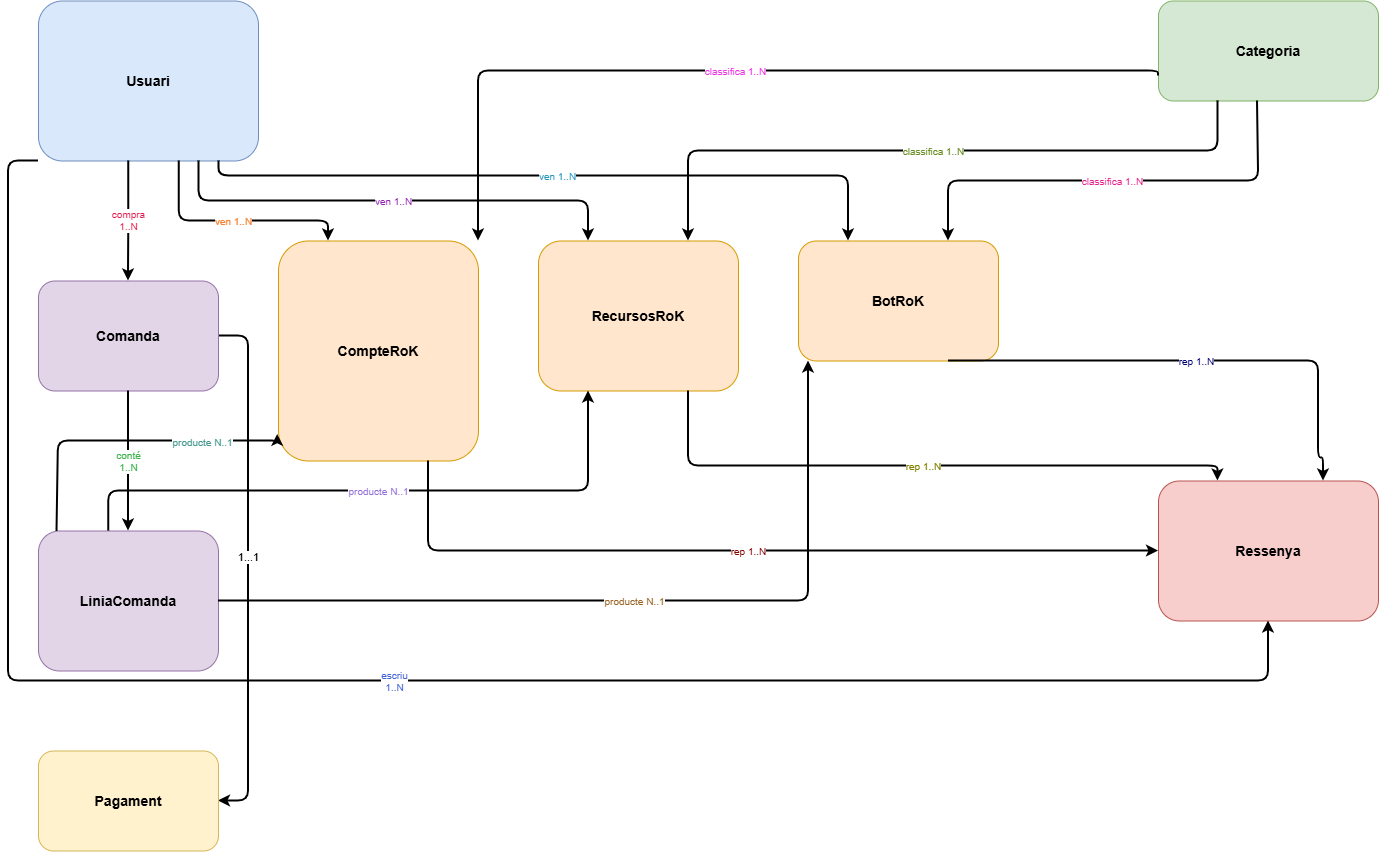

The diagram above was exported from draw.io. Its source (the exported page's mxGraphModel, read from the mxfile embedded in the PNG):
<mxGraphModel dx="1520" dy="1548" grid="1" gridSize="10" guides="1" tooltips="1" connect="1" arrows="1" fold="1" page="1" pageScale="1" pageWidth="1450" pageHeight="800" math="0" shadow="0">
  <root>
    <mxCell id="0" />
    <mxCell id="1" parent="0" />
    <mxCell id="u1" parent="1" style="rounded=1;whiteSpace=wrap;html=1;align=center;verticalAlign=middle;fontSize=14;fillColor=#dae8fc;strokeColor=#6c8ebf;" value="&lt;b&gt;Usuari&lt;/b&gt;" vertex="1">
      <mxGeometry height="160" width="220" x="40" y="40" as="geometry" />
    </mxCell>
    <mxCell id="cat1" parent="1" style="rounded=1;whiteSpace=wrap;html=1;align=center;verticalAlign=middle;fontSize=14;fillColor=#d5e8d4;strokeColor=#82b366;" value="&lt;b&gt;Categoria&lt;/b&gt;" vertex="1">
      <mxGeometry height="100" width="220" x="1160" y="40" as="geometry" />
    </mxCell>
    <mxCell id="r7-3YYvSwwjz2_hH_qig-3" edge="1" parent="1" source="co1" style="edgeStyle=none;html=1;entryX=1;entryY=0.5;entryDx=0;entryDy=0;strokeWidth=2;exitX=1;exitY=0.5;exitDx=0;exitDy=0;" target="r7-3YYvSwwjz2_hH_qig-1">
      <mxGeometry relative="1" as="geometry">
        <Array as="points">
          <mxPoint x="250" y="375" />
          <mxPoint x="250" y="580" />
          <mxPoint x="250" y="740" />
          <mxPoint x="250" y="840" />
        </Array>
      </mxGeometry>
    </mxCell>
    <mxCell id="r7-3YYvSwwjz2_hH_qig-4" connectable="0" parent="r7-3YYvSwwjz2_hH_qig-3" style="edgeLabel;html=1;align=center;verticalAlign=middle;resizable=0;points=[];" value="1...1" vertex="1">
      <mxGeometry relative="1" x="-0.0451" y="-1" as="geometry">
        <mxPoint as="offset" />
      </mxGeometry>
    </mxCell>
    <mxCell id="co1" parent="1" style="rounded=1;whiteSpace=wrap;html=1;align=center;verticalAlign=middle;fontSize=14;fillColor=#e1d5e7;strokeColor=#9673a6;" value="&lt;b&gt;Comanda&lt;/b&gt;" vertex="1">
      <mxGeometry height="110" width="180" x="40" y="320" as="geometry" />
    </mxCell>
    <mxCell id="lc1" parent="1" style="rounded=1;whiteSpace=wrap;html=1;align=center;verticalAlign=middle;fontSize=14;fillColor=#e1d5e7;strokeColor=#9673a6;" value="&lt;b&gt;LiniaComanda&lt;/b&gt;" vertex="1">
      <mxGeometry height="140" width="180" x="40" y="570" as="geometry" />
    </mxCell>
    <mxCell id="cr1" parent="1" style="rounded=1;whiteSpace=wrap;html=1;align=center;verticalAlign=middle;fontSize=14;fillColor=#ffe6cc;strokeColor=#d79b00;" value="&lt;b&gt;CompteRoK&lt;/b&gt;" vertex="1">
      <mxGeometry height="220" width="200" x="280" y="280" as="geometry" />
    </mxCell>
    <mxCell id="rr1" parent="1" style="rounded=1;whiteSpace=wrap;html=1;align=center;verticalAlign=middle;fontSize=14;fillColor=#ffe6cc;strokeColor=#d79b00;" value="&lt;b&gt;RecursosRoK&lt;/b&gt;" vertex="1">
      <mxGeometry height="150" width="200" x="540" y="280" as="geometry" />
    </mxCell>
    <mxCell id="br1" parent="1" style="rounded=1;whiteSpace=wrap;html=1;align=center;verticalAlign=middle;fontSize=14;fillColor=#ffe6cc;strokeColor=#d79b00;" value="&lt;b&gt;BotRoK&lt;/b&gt;" vertex="1">
      <mxGeometry height="120" width="200" x="800" y="280" as="geometry" />
    </mxCell>
    <mxCell id="rs1" parent="1" style="rounded=1;whiteSpace=wrap;html=1;align=center;verticalAlign=middle;fontSize=14;fillColor=#f8cecc;strokeColor=#b85450;" value="&lt;b&gt;Ressenya&lt;/b&gt;" vertex="1">
      <mxGeometry height="140" width="220" x="1160" y="520" as="geometry" />
    </mxCell>
    <mxCell id="e_compra" edge="1" parent="1" source="u1" style="edgeStyle=orthogonalEdgeStyle;html=1;fontSize=10;strokeColor=#000000;fontColor=#e6194b;strokeWidth=2;exitX=0.41;exitY=1;exitDx=0;exitDy=0;entryX=0.5;entryY=0;entryDx=0;entryDy=0;" target="co1" value="compra&#10;1..N">
      <mxGeometry relative="1" as="geometry" />
    </mxCell>
    <mxCell id="e_conte" edge="1" parent="1" source="co1" style="edgeStyle=orthogonalEdgeStyle;html=1;fontSize=10;strokeColor=#000000;fontColor=#3cb44b;strokeWidth=2;exitX=0.5;exitY=1;exitDx=0;exitDy=0;entryX=0.5;entryY=0;entryDx=0;entryDy=0;" target="lc1" value="conté&#10;1..N">
      <mxGeometry relative="1" as="geometry" />
    </mxCell>
    <mxCell id="e_escriu" edge="1" parent="1" source="u1" style="edgeStyle=orthogonalEdgeStyle;html=1;fontSize=10;strokeColor=#000000;fontColor=#4363d8;strokeWidth=2;exitX=0;exitY=1;exitDx=0;exitDy=0;entryX=0.5;entryY=1;entryDx=0;entryDy=0;" target="rs1" value="escriu&#10;1..N">
      <mxGeometry relative="1" as="geometry">
        <Array as="points">
          <mxPoint x="10" y="200" />
          <mxPoint x="10" y="720" />
          <mxPoint x="1270" y="720" />
        </Array>
      </mxGeometry>
    </mxCell>
    <mxCell id="e_ven1" edge="1" parent="1" source="u1" style="edgeStyle=orthogonalEdgeStyle;html=1;fontSize=10;strokeColor=#000000;fontColor=#f58231;strokeWidth=2;exitX=0.64;exitY=1;exitDx=0;exitDy=0;entryX=0.25;entryY=0;entryDx=0;entryDy=0;" target="cr1" value="ven 1..N">
      <mxGeometry relative="1" as="geometry">
        <Array as="points">
          <mxPoint x="180" y="260" />
          <mxPoint x="330" y="260" />
        </Array>
      </mxGeometry>
    </mxCell>
    <mxCell id="e_ven2" edge="1" parent="1" source="u1" style="edgeStyle=orthogonalEdgeStyle;html=1;fontSize=10;strokeColor=#000000;fontColor=#911eb4;strokeWidth=2;exitX=0.73;exitY=1;exitDx=0;exitDy=0;entryX=0.25;entryY=0;entryDx=0;entryDy=0;" target="rr1" value="ven 1..N">
      <mxGeometry relative="1" as="geometry">
        <Array as="points">
          <mxPoint x="200" y="240" />
          <mxPoint x="590" y="240" />
        </Array>
      </mxGeometry>
    </mxCell>
    <mxCell id="e_ven3" edge="1" parent="1" source="u1" style="edgeStyle=orthogonalEdgeStyle;html=1;fontSize=10;strokeColor=#000000;fontColor=#2596be;strokeWidth=2;exitX=0.82;exitY=1;exitDx=0;exitDy=0;entryX=0.25;entryY=0;entryDx=0;entryDy=0;" target="br1" value="ven 1..N">
      <mxGeometry relative="1" as="geometry">
        <Array as="points">
          <mxPoint x="220" y="215" />
          <mxPoint x="850" y="215" />
        </Array>
      </mxGeometry>
    </mxCell>
    <mxCell id="e_clas1" edge="1" parent="1" source="cat1" style="edgeStyle=orthogonalEdgeStyle;html=1;fontSize=10;strokeColor=#000000;fontColor=#f032e6;strokeWidth=2;exitX=0;exitY=0.75;exitDx=0;exitDy=0;entryX=1;entryY=0;entryDx=0;entryDy=0;" target="cr1" value="classifica 1..N">
      <mxGeometry relative="1" as="geometry">
        <Array as="points">
          <mxPoint x="1160" y="110" />
          <mxPoint x="480" y="110" />
        </Array>
      </mxGeometry>
    </mxCell>
    <mxCell id="e_clas2" edge="1" parent="1" source="cat1" style="edgeStyle=orthogonalEdgeStyle;html=1;fontSize=10;strokeColor=#000000;fontColor=#6b8e23;strokeWidth=2;exitX=0.27;exitY=1;exitDx=0;exitDy=0;entryX=0.75;entryY=0;entryDx=0;entryDy=0;" target="rr1" value="classifica 1..N">
      <mxGeometry relative="1" as="geometry">
        <Array as="points">
          <mxPoint x="1220" y="190" />
          <mxPoint x="690" y="190" />
        </Array>
      </mxGeometry>
    </mxCell>
    <mxCell id="e_clas3" edge="1" parent="1" source="cat1" style="edgeStyle=orthogonalEdgeStyle;html=1;fontSize=10;strokeColor=#000000;fontColor=#e91e8c;strokeWidth=2;exitX=0.45;exitY=1;exitDx=0;exitDy=0;entryX=0.75;entryY=0;entryDx=0;entryDy=0;" target="br1" value="classifica 1..N">
      <mxGeometry relative="1" as="geometry">
        <Array as="points">
          <mxPoint x="1260" y="220" />
          <mxPoint x="950" y="220" />
        </Array>
      </mxGeometry>
    </mxCell>
    <mxCell id="e_prod1" edge="1" parent="1" source="lc1" style="edgeStyle=orthogonalEdgeStyle;html=1;fontSize=10;strokeColor=#000000;fontColor=#469990;strokeWidth=2;exitX=0.103;exitY=0.004;exitDx=0;exitDy=0;entryX=-0.004;entryY=0.879;entryDx=0;entryDy=0;entryPerimeter=0;exitPerimeter=0;" target="cr1" value="">
      <mxGeometry relative="1" as="geometry">
        <Array as="points">
          <mxPoint x="59.83" y="570.63" />
          <mxPoint x="59.83" y="480" />
          <mxPoint x="279.2" y="480" />
        </Array>
        <mxPoint x="59.80000000000001" y="543.92" as="sourcePoint" />
        <mxPoint x="278.6" y="400.00000000000006" as="targetPoint" />
      </mxGeometry>
    </mxCell>
    <mxCell id="saNdO4BZtKb-9x1Gvvhc-2" connectable="0" parent="e_prod1" style="edgeLabel;html=1;align=center;verticalAlign=middle;resizable=0;points=[];" value="&lt;span style=&quot;color: rgb(70, 153, 144); font-size: 10px;&quot;&gt;producte N..1&lt;/span&gt;" vertex="1">
      <mxGeometry relative="1" x="0.4763" as="geometry">
        <mxPoint as="offset" />
      </mxGeometry>
    </mxCell>
    <mxCell id="e_prod2" edge="1" parent="1" source="lc1" style="edgeStyle=orthogonalEdgeStyle;html=1;fontSize=10;strokeColor=#000000;fontColor=#9370db;strokeWidth=2;exitX=0.39;exitY=0;exitDx=0;exitDy=0;entryX=0.25;entryY=1;entryDx=0;entryDy=0;" target="rr1" value="producte N..1">
      <mxGeometry relative="1" as="geometry">
        <Array as="points">
          <mxPoint x="110.14" y="530" />
          <mxPoint x="590" y="530" />
        </Array>
      </mxGeometry>
    </mxCell>
    <mxCell id="e_prod3" edge="1" parent="1" source="lc1" style="edgeStyle=orthogonalEdgeStyle;html=1;fontSize=10;strokeColor=#000000;fontColor=#9a6324;strokeWidth=2;exitX=1;exitY=0.5;exitDx=0;exitDy=0;entryX=0.25;entryY=1;entryDx=0;entryDy=0;" value="producte N..1">
      <mxGeometry relative="1" as="geometry">
        <Array as="points">
          <mxPoint x="810" y="640" />
        </Array>
        <mxPoint x="180" y="639.9999999999998" as="sourcePoint" />
        <mxPoint x="809.9999999999998" y="399.9999999999998" as="targetPoint" />
      </mxGeometry>
    </mxCell>
    <mxCell id="e_rep1" edge="1" parent="1" source="cr1" style="edgeStyle=orthogonalEdgeStyle;html=1;fontSize=10;strokeColor=#000000;fontColor=#800000;strokeWidth=2;exitX=0.75;exitY=1;exitDx=0;exitDy=0;entryX=0;entryY=0.5;entryDx=0;entryDy=0;" target="rs1" value="rep 1..N">
      <mxGeometry relative="1" as="geometry">
        <Array as="points">
          <mxPoint x="430" y="590" />
        </Array>
      </mxGeometry>
    </mxCell>
    <mxCell id="e_rep2" edge="1" parent="1" source="rr1" style="edgeStyle=orthogonalEdgeStyle;html=1;fontSize=10;strokeColor=#000000;fontColor=#808000;strokeWidth=2;exitX=0.75;exitY=1;exitDx=0;exitDy=0;entryX=0.27;entryY=0;entryDx=0;entryDy=0;" target="rs1" value="rep 1..N">
      <mxGeometry relative="1" as="geometry">
        <Array as="points">
          <mxPoint x="690" y="505" />
          <mxPoint x="1220" y="505" />
        </Array>
      </mxGeometry>
    </mxCell>
    <mxCell id="e_rep3" edge="1" parent="1" source="br1" style="edgeStyle=orthogonalEdgeStyle;html=1;fontSize=10;strokeColor=#000000;fontColor=#000075;strokeWidth=2;exitX=0.75;exitY=1;exitDx=0;exitDy=0;entryX=0.75;entryY=0;entryDx=0;entryDy=0;" target="rs1" value="rep 1..N">
      <mxGeometry relative="1" as="geometry">
        <Array as="points">
          <mxPoint x="1320" y="400" />
          <mxPoint x="1320" y="497" />
          <mxPoint x="1325" y="497" />
        </Array>
      </mxGeometry>
    </mxCell>
    <mxCell id="r7-3YYvSwwjz2_hH_qig-1" parent="1" style="rounded=1;whiteSpace=wrap;html=1;align=center;verticalAlign=middle;fontSize=14;fillColor=#fff2cc;strokeColor=#d6b656;" value="&lt;b&gt;Pagament&lt;/b&gt;" vertex="1">
      <mxGeometry height="100" width="180" x="40" y="790" as="geometry" />
    </mxCell>
  </root>
</mxGraphModel>